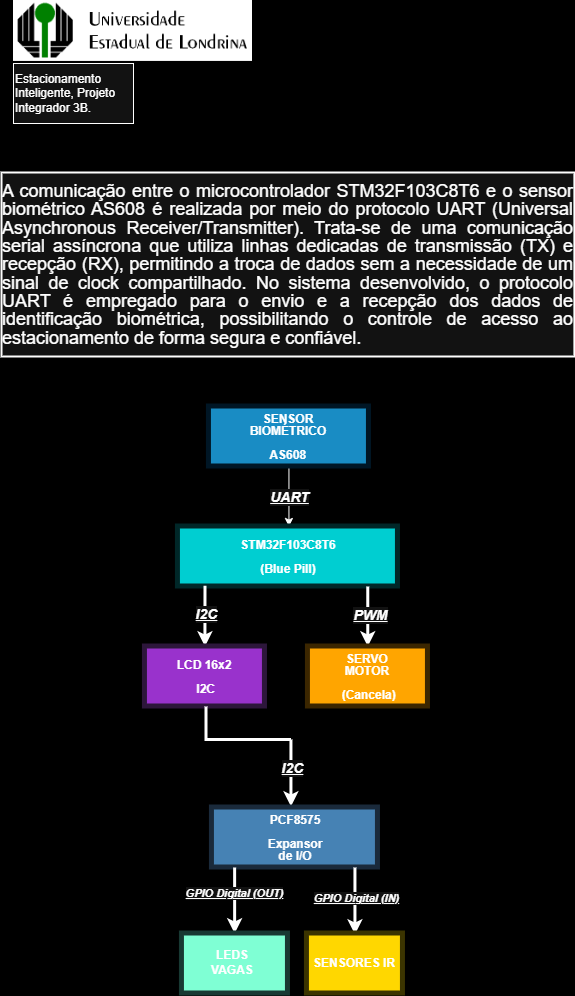

The diagram above was exported from draw.io. Its source (the exported page's mxGraphModel, read from the mxfile embedded in the PNG):
<mxGraphModel dx="1870" dy="1018" grid="1" gridSize="1" guides="1" tooltips="1" connect="1" arrows="1" fold="1" page="1" pageScale="1" pageWidth="827" pageHeight="1169" background="light-dark(#FFFFFF,#000000)" math="0" shadow="0">
  <root>
    <mxCell id="0" />
    <mxCell id="1" parent="0" />
    <mxCell id="6rEgGEzghpCMr3Q4vNcb-8" edge="1" parent="1" style="edgeStyle=orthogonalEdgeStyle;rounded=0;orthogonalLoop=1;jettySize=auto;html=1;endSize=6;">
      <mxGeometry relative="1" as="geometry">
        <mxPoint x="291.44" y="483" as="sourcePoint" />
        <mxPoint x="291.44" y="543" as="targetPoint" />
      </mxGeometry>
    </mxCell>
    <mxCell id="6rEgGEzghpCMr3Q4vNcb-35" connectable="0" parent="6rEgGEzghpCMr3Q4vNcb-8" style="edgeLabel;html=1;align=center;verticalAlign=middle;resizable=0;points=[];" value="&lt;b&gt;&lt;font style=&quot;font-size: 14px;&quot;&gt;&lt;i style=&quot;&quot;&gt;&lt;u style=&quot;&quot;&gt;UART&lt;/u&gt;&lt;/i&gt;&lt;/font&gt;&lt;/b&gt;" vertex="1">
      <mxGeometry relative="1" x="0.0056" y="-1" as="geometry">
        <mxPoint as="offset" />
      </mxGeometry>
    </mxCell>
    <mxCell id="6rEgGEzghpCMr3Q4vNcb-2" parent="1" style="rounded=0;whiteSpace=wrap;html=1;fillColor=#1ba1e2;strokeColor=light-dark(#001320,#001625);fontColor=#ffffff;labelBorderColor=#000000;strokeWidth=5;" value="" vertex="1">
      <mxGeometry height="60" width="160" x="211.44" y="423" as="geometry" />
    </mxCell>
    <mxCell id="6rEgGEzghpCMr3Q4vNcb-3" parent="1" style="text;html=1;whiteSpace=wrap;strokeColor=none;fillColor=none;align=center;verticalAlign=middle;rounded=0;" value="&lt;div style=&quot;line-height: 100%;&quot;&gt;&lt;b&gt;SENSOR BIOMÉTRICO&lt;br&gt;&lt;/b&gt;&lt;div&gt;&lt;span style=&quot;background-color: transparent; color: light-dark(rgb(0, 0, 0), rgb(255, 255, 255));&quot;&gt;&lt;font&gt;&lt;b&gt;&lt;br&gt;&lt;/b&gt;&lt;/font&gt;&lt;/span&gt;&lt;/div&gt;&lt;div&gt;&lt;span style=&quot;background-color: transparent; color: light-dark(rgb(0, 0, 0), rgb(255, 255, 255));&quot;&gt;&lt;font&gt;&lt;b&gt;&amp;nbsp;AS608&amp;nbsp;&lt;/b&gt;&lt;/font&gt;&lt;/span&gt;&lt;/div&gt;&lt;/div&gt;" vertex="1">
      <mxGeometry height="25" width="80" x="251.44" y="440.5" as="geometry" />
    </mxCell>
    <mxCell id="6rEgGEzghpCMr3Q4vNcb-10" parent="1" style="rounded=0;whiteSpace=wrap;html=1;shadow=0;fillColor=light-dark(#00CED1,#00CED1);strokeColor=light-dark(#00CED1,#002728);fontColor=#ffffff;fillStyle=solid;strokeWidth=5;" value="" vertex="1">
      <mxGeometry height="60" width="220" x="180.44" y="543" as="geometry" />
    </mxCell>
    <mxCell id="6rEgGEzghpCMr3Q4vNcb-12" parent="1" style="text;html=1;whiteSpace=wrap;strokeColor=none;fillColor=none;align=center;verticalAlign=middle;rounded=0;" value="&lt;div style=&quot;line-height: 100%;&quot;&gt;&lt;b&gt;STM32F103C8T6&lt;/b&gt;&lt;div&gt;&lt;b&gt;&lt;br&gt;&lt;/b&gt;&lt;/div&gt;&lt;div&gt;&lt;b&gt;(Blue Pill)&lt;/b&gt;&lt;/div&gt;&lt;/div&gt;" vertex="1">
      <mxGeometry height="30" width="60" x="261.44" y="558" as="geometry" />
    </mxCell>
    <mxCell id="6rEgGEzghpCMr3Q4vNcb-15" edge="1" parent="1" source="6rEgGEzghpCMr3Q4vNcb-10" style="endArrow=classic;html=1;rounded=0;exitX=0.123;exitY=0.988;exitDx=0;exitDy=0;exitPerimeter=0;strokeWidth=3;" value="">
      <mxGeometry height="50" relative="1" width="50" as="geometry">
        <Array as="points">
          <mxPoint x="207.44" y="633" />
        </Array>
        <mxPoint x="237.44" y="603" as="sourcePoint" />
        <mxPoint x="207.44" y="663" as="targetPoint" />
      </mxGeometry>
    </mxCell>
    <mxCell id="6rEgGEzghpCMr3Q4vNcb-34" connectable="0" parent="6rEgGEzghpCMr3Q4vNcb-15" style="edgeLabel;html=1;align=center;verticalAlign=middle;resizable=0;points=[];" value="&lt;font style=&quot;font-size: 14px;&quot;&gt;&lt;i&gt;&lt;u&gt;&lt;b&gt;I2C&lt;/b&gt;&lt;/u&gt;&lt;/i&gt;&lt;/font&gt;" vertex="1">
      <mxGeometry relative="1" x="-0.1043" as="geometry">
        <mxPoint as="offset" />
      </mxGeometry>
    </mxCell>
    <mxCell id="6rEgGEzghpCMr3Q4vNcb-16" edge="1" parent="1" style="endArrow=classic;html=1;rounded=0;strokeWidth=3;" value="">
      <mxGeometry height="50" relative="1" width="50" as="geometry">
        <mxPoint x="370.25999999999993" y="603" as="sourcePoint" />
        <mxPoint x="370.25999999999993" y="663" as="targetPoint" />
      </mxGeometry>
    </mxCell>
    <mxCell id="6rEgGEzghpCMr3Q4vNcb-36" connectable="0" parent="6rEgGEzghpCMr3Q4vNcb-16" style="edgeLabel;html=1;align=center;verticalAlign=middle;resizable=0;points=[];" value="&lt;font style=&quot;font-size: 14px;&quot;&gt;&lt;b&gt;&lt;i&gt;&lt;u&gt;PWM&lt;/u&gt;&lt;/i&gt;&lt;/b&gt;&lt;/font&gt;" vertex="1">
      <mxGeometry relative="1" x="-0.0444" y="1" as="geometry">
        <mxPoint as="offset" />
      </mxGeometry>
    </mxCell>
    <mxCell id="6rEgGEzghpCMr3Q4vNcb-17" parent="1" style="rounded=0;whiteSpace=wrap;html=1;fillColor=light-dark(#FFFFFF,#9932CC);strokeColor=light-dark(#000000,#2D163B);strokeWidth=5;" value="" vertex="1">
      <mxGeometry height="60" width="120" x="147.44" y="663" as="geometry" />
    </mxCell>
    <mxCell id="6rEgGEzghpCMr3Q4vNcb-18" parent="1" style="text;html=1;whiteSpace=wrap;strokeColor=none;fillColor=none;align=center;verticalAlign=middle;rounded=0;" value="&lt;div style=&quot;line-height: 100%;&quot;&gt;&lt;b&gt;LCD 16x2&lt;/b&gt;&lt;div&gt;&lt;b&gt;&lt;br&gt;&lt;/b&gt;&lt;/div&gt;&lt;div&gt;&lt;b&gt;&amp;nbsp; I2C&amp;nbsp;&lt;/b&gt;&lt;/div&gt;&lt;/div&gt;" vertex="1">
      <mxGeometry height="30" width="60" x="177.44" y="678" as="geometry" />
    </mxCell>
    <mxCell id="6rEgGEzghpCMr3Q4vNcb-26" parent="1" style="rounded=0;whiteSpace=wrap;html=1;labelBorderColor=default;strokeColor=light-dark(#000000,#3B2600);fillColor=light-dark(#FFFFFF,#FFA500);strokeWidth=5;" value="" vertex="1">
      <mxGeometry height="60" width="120" x="310.44" y="663" as="geometry" />
    </mxCell>
    <mxCell id="6rEgGEzghpCMr3Q4vNcb-27" parent="1" style="text;html=1;whiteSpace=wrap;strokeColor=none;fillColor=none;align=center;verticalAlign=middle;rounded=0;" value="&lt;div style=&quot;line-height: 100%;&quot;&gt;&lt;b&gt;SERVO MOTOR&lt;/b&gt;&lt;br&gt;&lt;div&gt;&lt;b&gt;&lt;br&gt;&lt;/b&gt;&lt;/div&gt;&lt;div&gt;&lt;b&gt;&amp;nbsp;(Cancela)&lt;/b&gt;&lt;/div&gt;&lt;/div&gt;" vertex="1">
      <mxGeometry height="30" width="60" x="340.44" y="678" as="geometry" />
    </mxCell>
    <mxCell id="6rEgGEzghpCMr3Q4vNcb-41" edge="1" parent="1" style="endArrow=none;html=1;rounded=0;entryX=0.5;entryY=1;entryDx=0;entryDy=0;edgeStyle=orthogonalEdgeStyle;strokeWidth=3;" value="">
      <mxGeometry height="50" relative="1" width="50" as="geometry">
        <mxPoint x="293.44" y="756" as="sourcePoint" />
        <mxPoint x="208.44" y="723" as="targetPoint" />
      </mxGeometry>
    </mxCell>
    <mxCell id="6rEgGEzghpCMr3Q4vNcb-46" edge="1" parent="1" style="endArrow=classic;html=1;rounded=0;strokeWidth=3;" value="">
      <mxGeometry height="50" relative="1" width="50" as="geometry">
        <mxPoint x="293.44" y="756" as="sourcePoint" />
        <mxPoint x="293.44" y="823" as="targetPoint" />
      </mxGeometry>
    </mxCell>
    <mxCell id="6rEgGEzghpCMr3Q4vNcb-47" connectable="0" parent="6rEgGEzghpCMr3Q4vNcb-46" style="edgeLabel;html=1;align=center;verticalAlign=middle;resizable=0;points=[];" value="&lt;font style=&quot;font-size: 14px;&quot;&gt;&lt;b&gt;&lt;i&gt;&lt;u&gt;I2C&lt;/u&gt;&lt;/i&gt;&lt;/b&gt;&lt;/font&gt;" vertex="1">
      <mxGeometry relative="1" x="-0.2157" as="geometry">
        <mxPoint as="offset" />
      </mxGeometry>
    </mxCell>
    <mxCell id="6rEgGEzghpCMr3Q4vNcb-48" parent="1" style="rounded=0;whiteSpace=wrap;html=1;fillColor=light-dark(#FFFFFF,#4682B4);strokeColor=light-dark(#000000,#1A2A3B);strokeWidth=5;" value="" vertex="1">
      <mxGeometry height="60" width="166" x="214.44" y="824" as="geometry" />
    </mxCell>
    <mxCell id="6rEgGEzghpCMr3Q4vNcb-49" parent="1" style="text;html=1;whiteSpace=wrap;strokeColor=none;fillColor=none;align=center;verticalAlign=middle;rounded=0;" value="&lt;div style=&quot;line-height: 100%;&quot;&gt;&lt;b&gt;PCF8575&lt;/b&gt;&lt;div&gt;&lt;b&gt;&lt;br&gt;&lt;/b&gt;&lt;/div&gt;&lt;div&gt;&lt;b&gt;&amp;nbsp;Expansor&amp;nbsp; &amp;nbsp;de I/O&amp;nbsp;&lt;/b&gt;&lt;/div&gt;&lt;/div&gt;" vertex="1">
      <mxGeometry height="30" width="60" x="268.44" y="839" as="geometry" />
    </mxCell>
    <mxCell id="6rEgGEzghpCMr3Q4vNcb-50" edge="1" parent="1" style="endArrow=classic;html=1;rounded=0;strokeWidth=3;" value="">
      <mxGeometry height="50" relative="1" width="50" as="geometry">
        <mxPoint x="237.13" y="884" as="sourcePoint" />
        <mxPoint x="237.13" y="950" as="targetPoint" />
      </mxGeometry>
    </mxCell>
    <mxCell id="6rEgGEzghpCMr3Q4vNcb-51" connectable="0" parent="6rEgGEzghpCMr3Q4vNcb-50" style="edgeLabel;html=1;align=center;verticalAlign=middle;resizable=0;points=[];" value="&lt;b&gt;&lt;i&gt;&lt;u&gt;GPIO Digital (OUT)&lt;/u&gt;&lt;/i&gt;&lt;/b&gt;" vertex="1">
      <mxGeometry relative="1" x="-0.2075" y="-1" as="geometry">
        <mxPoint as="offset" />
      </mxGeometry>
    </mxCell>
    <mxCell id="6rEgGEzghpCMr3Q4vNcb-52" edge="1" parent="1" style="endArrow=classic;html=1;rounded=0;strokeWidth=3;" value="">
      <mxGeometry height="50" relative="1" width="50" as="geometry">
        <mxPoint x="357.44" y="884" as="sourcePoint" />
        <mxPoint x="357.44" y="951" as="targetPoint" />
      </mxGeometry>
    </mxCell>
    <mxCell id="6rEgGEzghpCMr3Q4vNcb-53" connectable="0" parent="6rEgGEzghpCMr3Q4vNcb-52" style="edgeLabel;html=1;align=center;verticalAlign=middle;resizable=0;points=[];" value="&lt;b&gt;&lt;i&gt;&lt;u&gt;GPIO Digital (IN)&lt;/u&gt;&lt;/i&gt;&lt;/b&gt;" vertex="1">
      <mxGeometry relative="1" x="-0.1366" as="geometry">
        <mxPoint as="offset" />
      </mxGeometry>
    </mxCell>
    <mxCell id="6rEgGEzghpCMr3Q4vNcb-55" parent="1" style="rounded=0;whiteSpace=wrap;html=1;fillColor=light-dark(#FFFFFF,#7FFFD4);strokeColor=light-dark(#000000,#183933);strokeWidth=5;" value="" vertex="1">
      <mxGeometry height="60" width="106" x="184.44" y="950" as="geometry" />
    </mxCell>
    <mxCell id="6rEgGEzghpCMr3Q4vNcb-56" parent="1" style="text;html=1;whiteSpace=wrap;strokeColor=none;fillColor=none;align=center;verticalAlign=middle;rounded=0;" value="&lt;b&gt;LEDS VAGAS&lt;/b&gt;" vertex="1">
      <mxGeometry height="30" width="60" x="205.44" y="964" as="geometry" />
    </mxCell>
    <mxCell id="6rEgGEzghpCMr3Q4vNcb-57" parent="1" style="rounded=0;whiteSpace=wrap;html=1;fillColor=light-dark(#FFFFFF,#FFD700);strokeColor=light-dark(#000000,#3B3400);strokeWidth=5;" value="&lt;b&gt;SENSORES IR&lt;/b&gt;" vertex="1">
      <mxGeometry height="60" width="96" x="309.44" y="950" as="geometry" />
    </mxCell>
    <mxCell id="6rEgGEzghpCMr3Q4vNcb-58" parent="1" style="rounded=0;whiteSpace=wrap;html=1;strokeWidth=2;" value="&lt;div style=&quot;text-align: justify;&quot;&gt;&lt;span style=&quot;background-color: transparent; color: light-dark(rgb(0, 0, 0), rgb(255, 255, 255));&quot;&gt;&lt;font style=&quot;line-height: 100%; font-size: 18px;&quot;&gt;A comunicação entre o microcontrolador STM32F103C8T6 e o sensor biométrico AS608 é realizada por meio do protocolo UART (Universal Asynchronous Receiver/Transmitter). Trata-se de uma comunicação serial assíncrona que utiliza linhas dedicadas de transmissão (TX) e recepção (RX), permitindo a troca de dados sem a necessidade de um sinal de clock compartilhado. No sistema desenvolvido, o protocolo UART é empregado para o envio e a recepção dos dados de identificação biométrica, possibilitando o controle de acesso ao estacionamento de forma segura e confiável.&lt;/font&gt;&lt;/span&gt;&lt;/div&gt;" vertex="1">
      <mxGeometry height="184" width="572.88" x="4" y="189" as="geometry" />
    </mxCell>
    <mxCell id="6rEgGEzghpCMr3Q4vNcb-65" parent="1" style="shape=image;verticalLabelPosition=bottom;labelBackgroundColor=default;verticalAlign=top;aspect=fixed;imageAspect=0;image=data:image/png,(base64 omitted: 11396 chars);" value="" vertex="1">
      <mxGeometry height="60.93" width="239" x="16" y="17" as="geometry" />
    </mxCell>
    <mxCell id="6rEgGEzghpCMr3Q4vNcb-67" parent="1" style="rounded=0;whiteSpace=wrap;html=1;align=left;" value="Estacionamento Inteligente, Projeto Integrador 3B." vertex="1">
      <mxGeometry height="60" width="120" x="16" y="80" as="geometry" />
    </mxCell>
  </root>
</mxGraphModel>